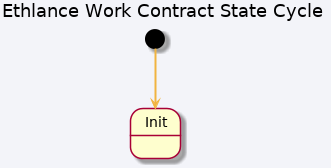

The diagram above was rendered by PlantUML. Its source (embedded in the PNG):
@startuml

skinparam BackgroundColor #F3F4F9
skinparam RoundCorner 5
skinparam class {
  BackgroundColor White
  ArrowColor #F1B440
  ArrowThickness 2
  BorderColor #292D83
}

title Ethlance Work Contract State Cycle

[*] --> Init

@enduml